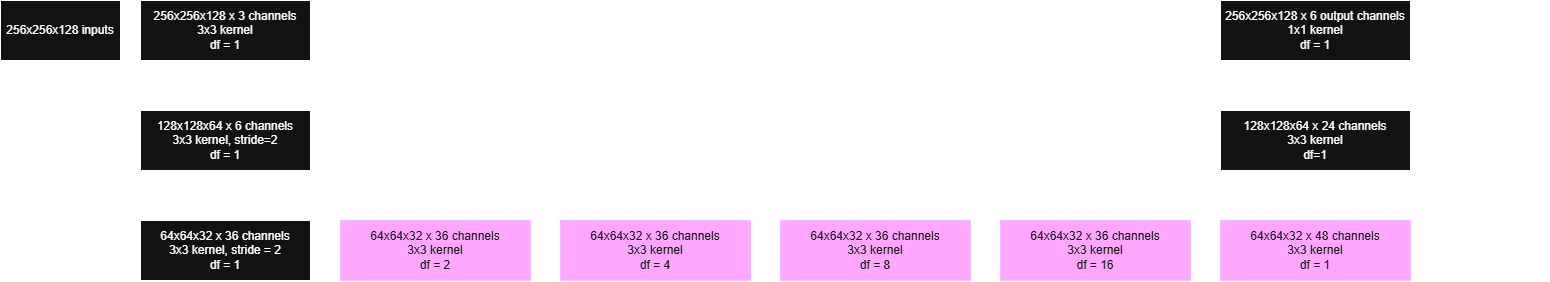

The diagram above was exported from draw.io. Its source (the exported page's mxGraphModel, read from the mxfile embedded in the PNG):
<mxGraphModel dx="1992" dy="1094" grid="1" gridSize="10" guides="1" tooltips="1" connect="1" arrows="1" fold="1" page="1" pageScale="1" pageWidth="827" pageHeight="1169" math="0" shadow="0">
  <root>
    <mxCell id="0" />
    <mxCell id="1" parent="0" />
    <mxCell id="ghNS6lO28UOGb17mndP2-16" edge="1" parent="1" source="ghNS6lO28UOGb17mndP2-1" style="edgeStyle=orthogonalEdgeStyle;rounded=0;orthogonalLoop=1;jettySize=auto;html=1;exitX=1;exitY=0.5;exitDx=0;exitDy=0;entryX=0;entryY=0.5;entryDx=0;entryDy=0;defaultLabelBackgroundColor=page;" target="ghNS6lO28UOGb17mndP2-2">
      <mxGeometry relative="1" as="geometry" />
    </mxCell>
    <mxCell id="ghNS6lO28UOGb17mndP2-1" parent="1" style="rounded=0;whiteSpace=wrap;html=1;" value="256x256x128 inputs" vertex="1">
      <mxGeometry height="60" width="120" x="10" y="10" as="geometry" />
    </mxCell>
    <mxCell id="ghNS6lO28UOGb17mndP2-15" edge="1" parent="1" source="ghNS6lO28UOGb17mndP2-2" style="edgeStyle=orthogonalEdgeStyle;rounded=0;orthogonalLoop=1;jettySize=auto;html=1;exitX=1;exitY=0.5;exitDx=0;exitDy=0;defaultLabelBackgroundColor=page;entryX=0;entryY=0.5;entryDx=0;entryDy=0;" target="ghNS6lO28UOGb17mndP2-11" value="Simple channel wise add to input">
      <mxGeometry relative="1" as="geometry">
        <mxPoint x="1160" y="40.36363636363626" as="targetPoint" />
      </mxGeometry>
    </mxCell>
    <mxCell id="ghNS6lO28UOGb17mndP2-17" edge="1" parent="1" source="ghNS6lO28UOGb17mndP2-2" style="edgeStyle=orthogonalEdgeStyle;rounded=0;orthogonalLoop=1;jettySize=auto;html=1;exitX=0.5;exitY=1;exitDx=0;exitDy=0;entryX=0.5;entryY=0;entryDx=0;entryDy=0;defaultLabelBackgroundColor=page;" target="ghNS6lO28UOGb17mndP2-3">
      <mxGeometry relative="1" as="geometry" />
    </mxCell>
    <mxCell id="ghNS6lO28UOGb17mndP2-2" parent="1" style="rounded=0;whiteSpace=wrap;html=1;" value="256x256x128 x 3 channels&lt;div&gt;3x3 kernel&lt;/div&gt;&lt;div&gt;df = 1&lt;/div&gt;" vertex="1">
      <mxGeometry height="60" width="170" x="150" y="10" as="geometry" />
    </mxCell>
    <mxCell id="ghNS6lO28UOGb17mndP2-18" edge="1" parent="1" source="ghNS6lO28UOGb17mndP2-3" style="edgeStyle=orthogonalEdgeStyle;rounded=0;orthogonalLoop=1;jettySize=auto;html=1;exitX=0.5;exitY=1;exitDx=0;exitDy=0;entryX=0.5;entryY=0;entryDx=0;entryDy=0;defaultLabelBackgroundColor=page;" target="ghNS6lO28UOGb17mndP2-4">
      <mxGeometry relative="1" as="geometry" />
    </mxCell>
    <mxCell id="ghNS6lO28UOGb17mndP2-3" parent="1" style="rounded=0;whiteSpace=wrap;html=1;" value="128x128x64 x 6 channels&lt;div&gt;3x3 kernel, stride=2&lt;/div&gt;&lt;div&gt;df = 1&lt;/div&gt;" vertex="1">
      <mxGeometry height="60" width="170" x="150" y="120" as="geometry" />
    </mxCell>
    <mxCell id="ghNS6lO28UOGb17mndP2-19" edge="1" parent="1" source="ghNS6lO28UOGb17mndP2-4" style="edgeStyle=orthogonalEdgeStyle;rounded=0;orthogonalLoop=1;jettySize=auto;html=1;exitX=1;exitY=0.5;exitDx=0;exitDy=0;entryX=0;entryY=0.5;entryDx=0;entryDy=0;defaultLabelBackgroundColor=page;" target="ghNS6lO28UOGb17mndP2-5">
      <mxGeometry relative="1" as="geometry" />
    </mxCell>
    <mxCell id="ghNS6lO28UOGb17mndP2-4" parent="1" style="rounded=0;whiteSpace=wrap;html=1;" value="64x64x32 x 36 channels&lt;div&gt;3x3 kernel, stride = 2&lt;/div&gt;&lt;div&gt;df = 1&lt;/div&gt;" vertex="1">
      <mxGeometry height="60" width="170" x="150" y="230" as="geometry" />
    </mxCell>
    <mxCell id="ghNS6lO28UOGb17mndP2-20" edge="1" parent="1" source="ghNS6lO28UOGb17mndP2-5" style="edgeStyle=orthogonalEdgeStyle;rounded=0;orthogonalLoop=1;jettySize=auto;html=1;exitX=1;exitY=0.5;exitDx=0;exitDy=0;entryX=0;entryY=0.5;entryDx=0;entryDy=0;defaultLabelBackgroundColor=page;" target="ghNS6lO28UOGb17mndP2-6">
      <mxGeometry relative="1" as="geometry" />
    </mxCell>
    <mxCell id="ghNS6lO28UOGb17mndP2-5" parent="1" style="rounded=0;whiteSpace=wrap;html=1;fillColor=#6a00ff;fontColor=#ffffff;strokeColor=#3700CC;" value="64x64x32 x 36 channels&lt;div&gt;3x3 kernel&lt;/div&gt;&lt;div&gt;df = 2&lt;/div&gt;" vertex="1">
      <mxGeometry height="60" width="190" x="350" y="230" as="geometry" />
    </mxCell>
    <mxCell id="ghNS6lO28UOGb17mndP2-21" edge="1" parent="1" source="ghNS6lO28UOGb17mndP2-6" style="edgeStyle=orthogonalEdgeStyle;rounded=0;orthogonalLoop=1;jettySize=auto;html=1;exitX=1;exitY=0.5;exitDx=0;exitDy=0;entryX=0;entryY=0.5;entryDx=0;entryDy=0;defaultLabelBackgroundColor=page;" target="ghNS6lO28UOGb17mndP2-7">
      <mxGeometry relative="1" as="geometry" />
    </mxCell>
    <mxCell id="ghNS6lO28UOGb17mndP2-6" parent="1" style="rounded=0;whiteSpace=wrap;html=1;fillColor=#6a00ff;fontColor=#ffffff;strokeColor=#3700CC;" value="64x64x32 x 36 channels&lt;div&gt;3x3 kernel&lt;/div&gt;&lt;div&gt;df = 4&lt;/div&gt;" vertex="1">
      <mxGeometry height="60" width="190" x="570" y="230" as="geometry" />
    </mxCell>
    <mxCell id="ghNS6lO28UOGb17mndP2-22" edge="1" parent="1" source="ghNS6lO28UOGb17mndP2-7" style="edgeStyle=orthogonalEdgeStyle;rounded=0;orthogonalLoop=1;jettySize=auto;html=1;exitX=1;exitY=0.5;exitDx=0;exitDy=0;entryX=0;entryY=0.5;entryDx=0;entryDy=0;defaultLabelBackgroundColor=page;" target="ghNS6lO28UOGb17mndP2-8">
      <mxGeometry relative="1" as="geometry" />
    </mxCell>
    <mxCell id="ghNS6lO28UOGb17mndP2-7" parent="1" style="rounded=0;whiteSpace=wrap;html=1;fillColor=#6a00ff;fontColor=#ffffff;strokeColor=#3700CC;" value="64x64x32 x 36 channels&lt;div&gt;3x3 kernel&lt;/div&gt;&lt;div&gt;df = 8&lt;/div&gt;" vertex="1">
      <mxGeometry height="60" width="190" x="790" y="230" as="geometry" />
    </mxCell>
    <mxCell id="ghNS6lO28UOGb17mndP2-23" edge="1" parent="1" source="ghNS6lO28UOGb17mndP2-8" style="edgeStyle=orthogonalEdgeStyle;rounded=0;orthogonalLoop=1;jettySize=auto;html=1;exitX=1;exitY=0.5;exitDx=0;exitDy=0;entryX=0;entryY=0.5;entryDx=0;entryDy=0;defaultLabelBackgroundColor=page;" target="ghNS6lO28UOGb17mndP2-9">
      <mxGeometry relative="1" as="geometry" />
    </mxCell>
    <mxCell id="ghNS6lO28UOGb17mndP2-8" parent="1" style="rounded=0;whiteSpace=wrap;html=1;fillColor=#6a00ff;fontColor=#ffffff;strokeColor=#3700CC;" value="64x64x32 x 36 channels&lt;div&gt;3x3 kernel&lt;/div&gt;&lt;div&gt;df = 16&lt;/div&gt;" vertex="1">
      <mxGeometry height="60" width="190" x="1010" y="230" as="geometry" />
    </mxCell>
    <mxCell id="ghNS6lO28UOGb17mndP2-24" edge="1" parent="1" source="ghNS6lO28UOGb17mndP2-9" style="edgeStyle=orthogonalEdgeStyle;rounded=0;orthogonalLoop=1;jettySize=auto;html=1;exitX=0.5;exitY=0;exitDx=0;exitDy=0;entryX=0.5;entryY=1;entryDx=0;entryDy=0;defaultLabelBackgroundColor=page;" target="ghNS6lO28UOGb17mndP2-10" value="2x2 Nearest Neighbour Upsample">
      <mxGeometry relative="1" as="geometry" />
    </mxCell>
    <mxCell id="ghNS6lO28UOGb17mndP2-9" parent="1" style="rounded=0;whiteSpace=wrap;html=1;fillColor=#6a00ff;fontColor=#ffffff;strokeColor=#3700CC;" value="64x64x32 x 48 channels&lt;div&gt;3x3 kernel&lt;/div&gt;&lt;div&gt;df = 1&lt;/div&gt;" vertex="1">
      <mxGeometry height="60" width="190" x="1230" y="230" as="geometry" />
    </mxCell>
    <mxCell id="ghNS6lO28UOGb17mndP2-25" edge="1" parent="1" source="ghNS6lO28UOGb17mndP2-10" style="edgeStyle=orthogonalEdgeStyle;rounded=0;orthogonalLoop=1;jettySize=auto;html=1;exitX=0.5;exitY=0;exitDx=0;exitDy=0;entryX=0.5;entryY=1;entryDx=0;entryDy=0;defaultLabelBackgroundColor=page;" target="ghNS6lO28UOGb17mndP2-11" value="2x2 Nearest Neighbour Upsample">
      <mxGeometry relative="1" as="geometry" />
    </mxCell>
    <mxCell id="ghNS6lO28UOGb17mndP2-10" parent="1" style="rounded=0;whiteSpace=wrap;html=1;" value="128x128x64 x 24 channels&lt;div&gt;3x3 kernel&lt;/div&gt;&lt;div&gt;df=1&lt;/div&gt;" vertex="1">
      <mxGeometry height="60" width="190" x="1230" y="120" as="geometry" />
    </mxCell>
    <mxCell id="ghNS6lO28UOGb17mndP2-26" edge="1" parent="1" source="ghNS6lO28UOGb17mndP2-11" style="edgeStyle=orthogonalEdgeStyle;rounded=0;orthogonalLoop=1;jettySize=auto;html=1;exitX=1;exitY=0.5;exitDx=0;exitDy=0;defaultLabelBackgroundColor=page;" value="segmentation logits">
      <mxGeometry relative="1" as="geometry">
        <mxPoint x="1550" y="40" as="targetPoint" />
      </mxGeometry>
    </mxCell>
    <mxCell id="ghNS6lO28UOGb17mndP2-11" parent="1" style="rounded=0;whiteSpace=wrap;html=1;" value="256x256x128 x 6 output channels&lt;div&gt;1x1 kernel&lt;/div&gt;&lt;div&gt;df = 1&lt;/div&gt;" vertex="1">
      <mxGeometry height="60" width="190" x="1230" y="10" as="geometry" />
    </mxCell>
  </root>
</mxGraphModel>